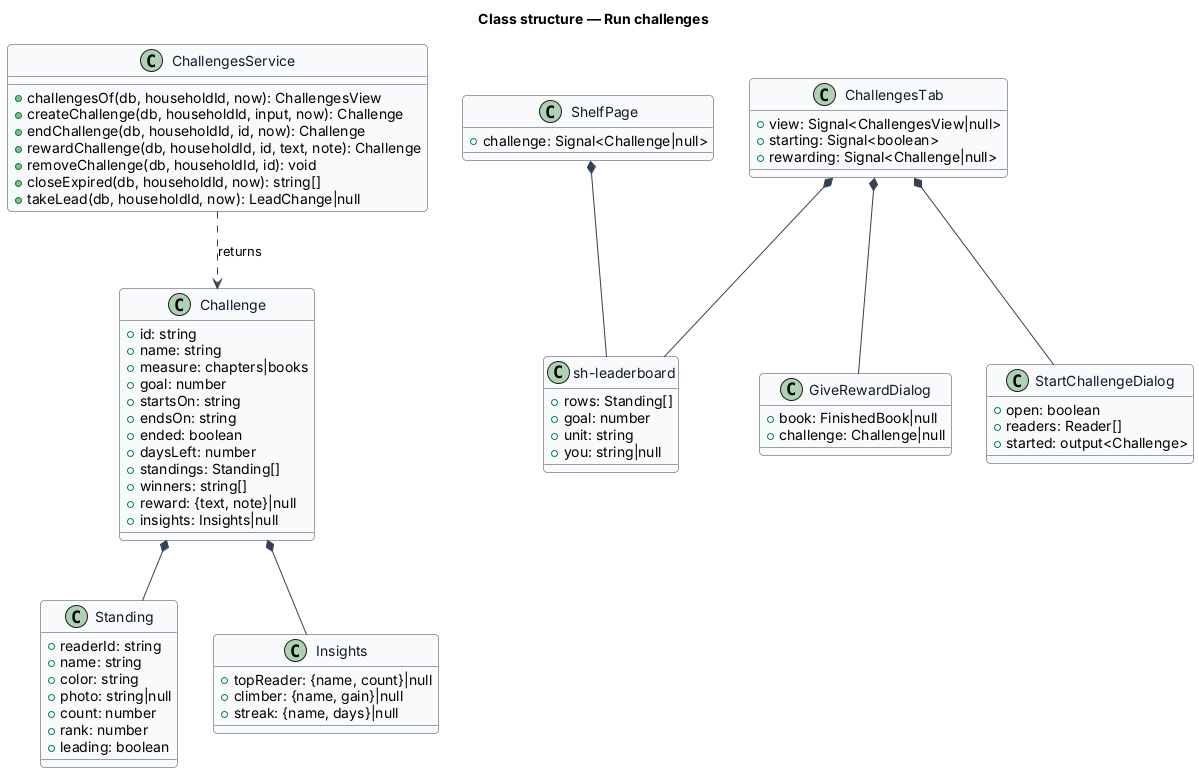

The diagram above was rendered by PlantUML. Its source (embedded in the PNG):
@startuml
skinparam backgroundColor #FFFFFF
skinparam shadowing false
skinparam roundcorner 8
skinparam defaultFontName Arial
skinparam ArrowColor #344054
skinparam class {
  BorderColor #344054
  FontColor #101828
  BackgroundColor #F9FAFB
}
title Class structure — Run challenges

class Challenge {
  +id: string
  +name: string
  +measure: chapters|books
  +goal: number
  +startsOn: string
  +endsOn: string
  +ended: boolean
  +daysLeft: number
  +standings: Standing[]
  +winners: string[]
  +reward: {text, note}|null
  +insights: Insights|null
}

class Standing {
  +readerId: string
  +name: string
  +color: string
  +photo: string|null
  +count: number
  +rank: number
  +leading: boolean
}

class Insights {
  +topReader: {name, count}|null
  +climber: {name, gain}|null
  +streak: {name, days}|null
}

class ChallengesService {
  +challengesOf(db, householdId, now): ChallengesView
  +createChallenge(db, householdId, input, now): Challenge
  +endChallenge(db, householdId, id, now): Challenge
  +rewardChallenge(db, householdId, id, text, note): Challenge
  +removeChallenge(db, householdId, id): void
  +closeExpired(db, householdId, now): string[]
  +takeLead(db, householdId, now): LeadChange|null
}

class ChallengesTab {
  +view: Signal<ChallengesView|null>
  +starting: Signal<boolean>
  +rewarding: Signal<Challenge|null>
}

class StartChallengeDialog {
  +open: boolean
  +readers: Reader[]
  +started: output<Challenge>
}

class "sh-leaderboard" as Leaderboard {
  +rows: Standing[]
  +goal: number
  +unit: string
  +you: string|null
}

class GiveRewardDialog {
  +book: FinishedBook|null
  +challenge: Challenge|null
}

class ShelfPage {
  +challenge: Signal<Challenge|null>
}

Challenge *-- Standing
Challenge *-- Insights
ChallengesService ..> Challenge : returns
ChallengesTab *-- StartChallengeDialog
ChallengesTab *-- GiveRewardDialog
ChallengesTab *-- Leaderboard
ShelfPage *-- Leaderboard
@enduml